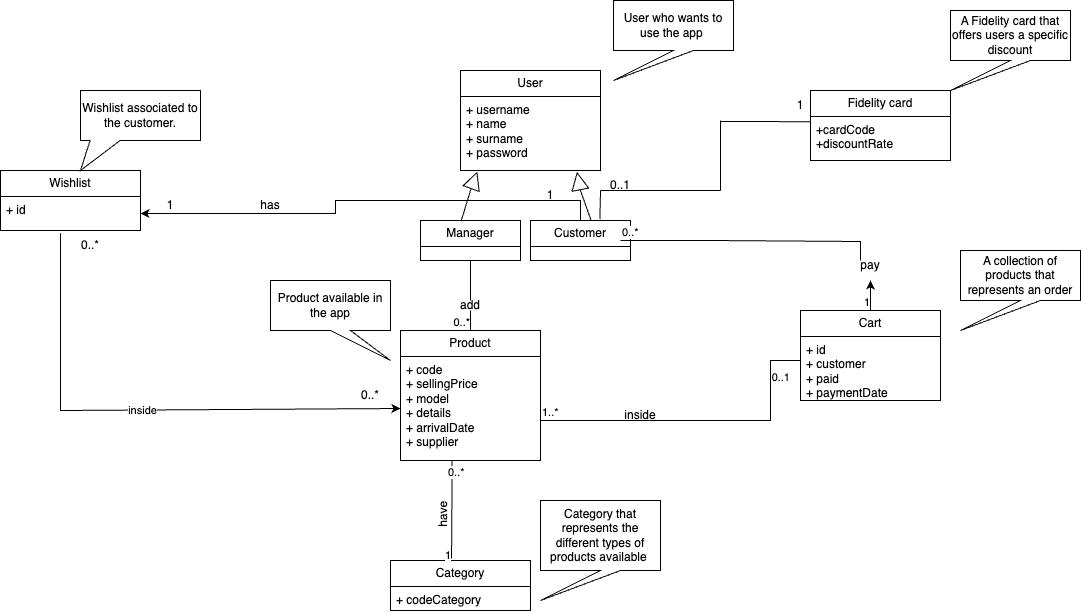

The diagram above was exported from draw.io. Its source (the exported page's mxGraphModel, read from the mxfile embedded in the PNG):
<mxGraphModel dx="2190" dy="901" grid="1" gridSize="10" guides="1" tooltips="1" connect="1" arrows="1" fold="1" page="1" pageScale="1" pageWidth="827" pageHeight="1169" math="0" shadow="0">
  <root>
    <mxCell id="0" />
    <mxCell id="1" parent="0" />
    <mxCell id="jbU1tyUAVSinDJjQ-zEJ-10" value="User" style="swimlane;fontStyle=0;childLayout=stackLayout;horizontal=1;startSize=26;fillColor=none;horizontalStack=0;resizeParent=1;resizeParentMax=0;resizeLast=0;collapsible=1;marginBottom=0;whiteSpace=wrap;html=1;" parent="1" vertex="1">
      <mxGeometry x="140" y="80" width="140" height="100" as="geometry" />
    </mxCell>
    <mxCell id="jbU1tyUAVSinDJjQ-zEJ-11" value="+ username&lt;div&gt;+ name&lt;/div&gt;&lt;div&gt;+ surname&lt;/div&gt;&lt;div&gt;+ password&lt;/div&gt;" style="text;strokeColor=none;fillColor=none;align=left;verticalAlign=top;spacingLeft=4;spacingRight=4;overflow=hidden;rotatable=0;points=[[0,0.5],[1,0.5]];portConstraint=eastwest;whiteSpace=wrap;html=1;" parent="jbU1tyUAVSinDJjQ-zEJ-10" vertex="1">
      <mxGeometry y="26" width="140" height="74" as="geometry" />
    </mxCell>
    <mxCell id="h0Cc1hxkBSO0kVRYqdhF-4" style="edgeStyle=orthogonalEdgeStyle;rounded=0;orthogonalLoop=1;jettySize=auto;html=1;exitX=0.5;exitY=0;exitDx=0;exitDy=0;" parent="1" source="jbU1tyUAVSinDJjQ-zEJ-26" target="h0Cc1hxkBSO0kVRYqdhF-2" edge="1">
      <mxGeometry relative="1" as="geometry" />
    </mxCell>
    <mxCell id="jbU1tyUAVSinDJjQ-zEJ-26" value="Customer" style="swimlane;fontStyle=0;childLayout=stackLayout;horizontal=1;startSize=26;fillColor=none;horizontalStack=0;resizeParent=1;resizeParentMax=0;resizeLast=0;collapsible=1;marginBottom=0;whiteSpace=wrap;html=1;" parent="1" vertex="1">
      <mxGeometry x="210" y="230" width="100" height="40" as="geometry" />
    </mxCell>
    <mxCell id="jbU1tyUAVSinDJjQ-zEJ-27" value="Manager" style="swimlane;fontStyle=0;childLayout=stackLayout;horizontal=1;startSize=26;fillColor=none;horizontalStack=0;resizeParent=1;resizeParentMax=0;resizeLast=0;collapsible=1;marginBottom=0;whiteSpace=wrap;html=1;" parent="1" vertex="1">
      <mxGeometry x="100" y="230" width="100" height="40" as="geometry" />
    </mxCell>
    <mxCell id="jbU1tyUAVSinDJjQ-zEJ-35" value="Product" style="swimlane;fontStyle=0;childLayout=stackLayout;horizontal=1;startSize=26;fillColor=none;horizontalStack=0;resizeParent=1;resizeParentMax=0;resizeLast=0;collapsible=1;marginBottom=0;whiteSpace=wrap;html=1;" parent="1" vertex="1">
      <mxGeometry x="80" y="340" width="140" height="130" as="geometry" />
    </mxCell>
    <mxCell id="jbU1tyUAVSinDJjQ-zEJ-36" value="+ code&lt;div&gt;+ sellingPrice&lt;/div&gt;&lt;div&gt;+ model&lt;/div&gt;&lt;div&gt;+ details&lt;/div&gt;&lt;div&gt;+ arrivalDate&lt;/div&gt;&lt;div&gt;+ supplier&lt;/div&gt;&lt;div&gt;&lt;br&gt;&lt;/div&gt;" style="text;strokeColor=none;fillColor=none;align=left;verticalAlign=top;spacingLeft=4;spacingRight=4;overflow=hidden;rotatable=0;points=[[0,0.5],[1,0.5]];portConstraint=eastwest;whiteSpace=wrap;html=1;" parent="jbU1tyUAVSinDJjQ-zEJ-35" vertex="1">
      <mxGeometry y="26" width="140" height="104" as="geometry" />
    </mxCell>
    <mxCell id="jbU1tyUAVSinDJjQ-zEJ-37" value="" style="endArrow=block;endSize=16;endFill=0;html=1;rounded=0;exitX=0.407;exitY=0.008;exitDx=0;exitDy=0;exitPerimeter=0;entryX=0.12;entryY=1.014;entryDx=0;entryDy=0;entryPerimeter=0;" parent="1" source="jbU1tyUAVSinDJjQ-zEJ-27" target="jbU1tyUAVSinDJjQ-zEJ-11" edge="1">
      <mxGeometry width="160" relative="1" as="geometry">
        <mxPoint x="140" y="200.23" as="sourcePoint" />
        <mxPoint x="230" y="199.99999999999997" as="targetPoint" />
        <Array as="points">
          <mxPoint x="150" y="199.99999999999997" />
        </Array>
      </mxGeometry>
    </mxCell>
    <mxCell id="jbU1tyUAVSinDJjQ-zEJ-38" value="" style="endArrow=block;endSize=16;endFill=0;html=1;rounded=0;exitX=0.607;exitY=0.007;exitDx=0;exitDy=0;exitPerimeter=0;entryX=0.832;entryY=1.019;entryDx=0;entryDy=0;entryPerimeter=0;" parent="1" source="jbU1tyUAVSinDJjQ-zEJ-26" target="jbU1tyUAVSinDJjQ-zEJ-11" edge="1">
      <mxGeometry width="160" relative="1" as="geometry">
        <mxPoint x="250" y="230" as="sourcePoint" />
        <mxPoint x="267" y="181" as="targetPoint" />
        <Array as="points">
          <mxPoint x="260" y="200" />
        </Array>
      </mxGeometry>
    </mxCell>
    <mxCell id="jbU1tyUAVSinDJjQ-zEJ-40" value="" style="endArrow=none;html=1;edgeStyle=orthogonalEdgeStyle;rounded=0;exitX=0.5;exitY=1;exitDx=0;exitDy=0;entryX=0.5;entryY=0;entryDx=0;entryDy=0;" parent="1" source="jbU1tyUAVSinDJjQ-zEJ-43" target="jbU1tyUAVSinDJjQ-zEJ-35" edge="1">
      <mxGeometry relative="1" as="geometry">
        <mxPoint x="280" y="360" as="sourcePoint" />
        <mxPoint x="440" y="360" as="targetPoint" />
      </mxGeometry>
    </mxCell>
    <mxCell id="jbU1tyUAVSinDJjQ-zEJ-42" value="0..*" style="edgeLabel;resizable=0;html=1;align=right;verticalAlign=bottom;" parent="jbU1tyUAVSinDJjQ-zEJ-40" connectable="0" vertex="1">
      <mxGeometry x="1" relative="1" as="geometry" />
    </mxCell>
    <mxCell id="jbU1tyUAVSinDJjQ-zEJ-50" value="" style="endArrow=none;html=1;edgeStyle=orthogonalEdgeStyle;rounded=0;exitX=0.5;exitY=1;exitDx=0;exitDy=0;entryX=0.5;entryY=0;entryDx=0;entryDy=0;" parent="1" source="jbU1tyUAVSinDJjQ-zEJ-27" target="jbU1tyUAVSinDJjQ-zEJ-43" edge="1">
      <mxGeometry relative="1" as="geometry">
        <mxPoint x="150" y="270" as="sourcePoint" />
        <mxPoint x="150" y="340" as="targetPoint" />
      </mxGeometry>
    </mxCell>
    <mxCell id="jbU1tyUAVSinDJjQ-zEJ-43" value="add" style="text;html=1;align=center;verticalAlign=middle;whiteSpace=wrap;rounded=0;rotation=0;" parent="1" vertex="1">
      <mxGeometry x="135" y="310" width="30" height="10" as="geometry" />
    </mxCell>
    <mxCell id="nfl1WvcNC59etmKPflto-13" value="" style="edgeStyle=orthogonalEdgeStyle;rounded=0;orthogonalLoop=1;jettySize=auto;html=1;" parent="1" source="jbU1tyUAVSinDJjQ-zEJ-65" target="jbU1tyUAVSinDJjQ-zEJ-75" edge="1">
      <mxGeometry relative="1" as="geometry" />
    </mxCell>
    <mxCell id="jbU1tyUAVSinDJjQ-zEJ-65" value="Cart" style="swimlane;fontStyle=0;childLayout=stackLayout;horizontal=1;startSize=26;fillColor=none;horizontalStack=0;resizeParent=1;resizeParentMax=0;resizeLast=0;collapsible=1;marginBottom=0;whiteSpace=wrap;html=1;" parent="1" vertex="1">
      <mxGeometry x="480" y="320" width="140" height="90" as="geometry" />
    </mxCell>
    <mxCell id="jbU1tyUAVSinDJjQ-zEJ-66" value="+ id&lt;div&gt;+ customer&lt;/div&gt;&lt;div&gt;+ paid&lt;/div&gt;&lt;div&gt;+ paymentDate&lt;/div&gt;" style="text;strokeColor=none;fillColor=none;align=left;verticalAlign=top;spacingLeft=4;spacingRight=4;overflow=hidden;rotatable=0;points=[[0,0.5],[1,0.5]];portConstraint=eastwest;whiteSpace=wrap;html=1;" parent="jbU1tyUAVSinDJjQ-zEJ-65" vertex="1">
      <mxGeometry y="26" width="140" height="64" as="geometry" />
    </mxCell>
    <mxCell id="jbU1tyUAVSinDJjQ-zEJ-67" value="" style="endArrow=none;html=1;edgeStyle=orthogonalEdgeStyle;rounded=0;entryX=0;entryY=0.762;entryDx=0;entryDy=0;entryPerimeter=0;" parent="1" target="jbU1tyUAVSinDJjQ-zEJ-66" edge="1">
      <mxGeometry relative="1" as="geometry">
        <mxPoint x="220" y="404.67" as="sourcePoint" />
        <mxPoint x="550" y="370" as="targetPoint" />
        <Array as="points">
          <mxPoint x="220" y="430" />
          <mxPoint x="450" y="430" />
          <mxPoint x="450" y="370" />
        </Array>
      </mxGeometry>
    </mxCell>
    <mxCell id="jbU1tyUAVSinDJjQ-zEJ-68" value="1..*" style="edgeLabel;resizable=0;html=1;align=left;verticalAlign=bottom;" parent="jbU1tyUAVSinDJjQ-zEJ-67" connectable="0" vertex="1">
      <mxGeometry x="-1" relative="1" as="geometry">
        <mxPoint y="25" as="offset" />
      </mxGeometry>
    </mxCell>
    <mxCell id="jbU1tyUAVSinDJjQ-zEJ-69" value="0..1" style="edgeLabel;resizable=0;html=1;align=right;verticalAlign=bottom;" parent="jbU1tyUAVSinDJjQ-zEJ-67" connectable="0" vertex="1">
      <mxGeometry x="1" relative="1" as="geometry">
        <mxPoint x="-10" as="offset" />
      </mxGeometry>
    </mxCell>
    <mxCell id="jbU1tyUAVSinDJjQ-zEJ-72" value="" style="endArrow=none;html=1;edgeStyle=orthogonalEdgeStyle;rounded=0;entryX=0.5;entryY=0;entryDx=0;entryDy=0;" parent="1" target="jbU1tyUAVSinDJjQ-zEJ-65" edge="1">
      <mxGeometry relative="1" as="geometry">
        <mxPoint x="550" y="290" as="sourcePoint" />
        <mxPoint x="460" y="140" as="targetPoint" />
        <Array as="points">
          <mxPoint x="550" y="320" />
          <mxPoint x="550" y="320" />
        </Array>
      </mxGeometry>
    </mxCell>
    <mxCell id="jbU1tyUAVSinDJjQ-zEJ-74" value="1" style="edgeLabel;resizable=0;html=1;align=right;verticalAlign=bottom;" parent="jbU1tyUAVSinDJjQ-zEJ-72" connectable="0" vertex="1">
      <mxGeometry x="1" relative="1" as="geometry" />
    </mxCell>
    <mxCell id="jbU1tyUAVSinDJjQ-zEJ-76" value="" style="endArrow=none;html=1;edgeStyle=orthogonalEdgeStyle;rounded=0;" parent="1" edge="1">
      <mxGeometry relative="1" as="geometry">
        <mxPoint x="300" y="250" as="sourcePoint" />
        <mxPoint x="540" y="270" as="targetPoint" />
        <Array as="points">
          <mxPoint x="390" y="250" />
          <mxPoint x="570" y="251" />
        </Array>
      </mxGeometry>
    </mxCell>
    <mxCell id="jbU1tyUAVSinDJjQ-zEJ-77" value="0..*" style="edgeLabel;resizable=0;html=1;align=left;verticalAlign=bottom;" parent="jbU1tyUAVSinDJjQ-zEJ-76" connectable="0" vertex="1">
      <mxGeometry x="-1" relative="1" as="geometry" />
    </mxCell>
    <mxCell id="jbU1tyUAVSinDJjQ-zEJ-75" value="pay" style="text;html=1;align=center;verticalAlign=middle;whiteSpace=wrap;rounded=0;" parent="1" vertex="1">
      <mxGeometry x="520" y="260" width="60" height="30" as="geometry" />
    </mxCell>
    <mxCell id="jbU1tyUAVSinDJjQ-zEJ-92" value="inside" style="text;html=1;align=center;verticalAlign=middle;whiteSpace=wrap;rounded=0;" parent="1" vertex="1">
      <mxGeometry x="290" y="410" width="60" height="30" as="geometry" />
    </mxCell>
    <mxCell id="jbU1tyUAVSinDJjQ-zEJ-97" value="Category" style="swimlane;fontStyle=0;childLayout=stackLayout;horizontal=1;startSize=26;fillColor=none;horizontalStack=0;resizeParent=1;resizeParentMax=0;resizeLast=0;collapsible=1;marginBottom=0;whiteSpace=wrap;html=1;" parent="1" vertex="1">
      <mxGeometry x="70" y="570" width="140" height="50" as="geometry" />
    </mxCell>
    <mxCell id="jbU1tyUAVSinDJjQ-zEJ-98" value="+ codeCategory" style="text;strokeColor=none;fillColor=none;align=left;verticalAlign=top;spacingLeft=4;spacingRight=4;overflow=hidden;rotatable=0;points=[[0,0.5],[1,0.5]];portConstraint=eastwest;whiteSpace=wrap;html=1;" parent="jbU1tyUAVSinDJjQ-zEJ-97" vertex="1">
      <mxGeometry y="26" width="140" height="24" as="geometry" />
    </mxCell>
    <mxCell id="jbU1tyUAVSinDJjQ-zEJ-99" value="" style="endArrow=none;html=1;edgeStyle=orthogonalEdgeStyle;rounded=0;entryX=0.436;entryY=-0.042;entryDx=0;entryDy=0;entryPerimeter=0;exitX=0.367;exitY=0.997;exitDx=0;exitDy=0;exitPerimeter=0;" parent="1" source="jbU1tyUAVSinDJjQ-zEJ-36" target="jbU1tyUAVSinDJjQ-zEJ-97" edge="1">
      <mxGeometry relative="1" as="geometry">
        <mxPoint x="131" y="472" as="sourcePoint" />
        <mxPoint x="270" y="510" as="targetPoint" />
        <Array as="points">
          <mxPoint x="131" y="510" />
          <mxPoint x="131" y="510" />
        </Array>
      </mxGeometry>
    </mxCell>
    <mxCell id="jbU1tyUAVSinDJjQ-zEJ-100" value="0..*" style="edgeLabel;resizable=0;html=1;align=left;verticalAlign=bottom;" parent="jbU1tyUAVSinDJjQ-zEJ-99" connectable="0" vertex="1">
      <mxGeometry x="-1" relative="1" as="geometry">
        <mxPoint x="-5" y="20" as="offset" />
      </mxGeometry>
    </mxCell>
    <mxCell id="jbU1tyUAVSinDJjQ-zEJ-101" value="1" style="edgeLabel;resizable=0;html=1;align=right;verticalAlign=bottom;" parent="jbU1tyUAVSinDJjQ-zEJ-99" connectable="0" vertex="1">
      <mxGeometry x="1" relative="1" as="geometry">
        <mxPoint y="4" as="offset" />
      </mxGeometry>
    </mxCell>
    <mxCell id="jbU1tyUAVSinDJjQ-zEJ-102" value="User who wants to use the app&amp;nbsp;" style="shape=callout;whiteSpace=wrap;html=1;perimeter=calloutPerimeter;position2=0;" parent="1" vertex="1">
      <mxGeometry x="293" y="10" width="120" height="80" as="geometry" />
    </mxCell>
    <mxCell id="jbU1tyUAVSinDJjQ-zEJ-103" value="Product available in the app" style="shape=callout;whiteSpace=wrap;html=1;perimeter=calloutPerimeter;position2=1;" parent="1" vertex="1">
      <mxGeometry x="-50" y="290" width="120" height="80" as="geometry" />
    </mxCell>
    <mxCell id="jbU1tyUAVSinDJjQ-zEJ-104" value="A collection of products that represents an order" style="shape=callout;whiteSpace=wrap;html=1;perimeter=calloutPerimeter;position2=0;" parent="1" vertex="1">
      <mxGeometry x="640" y="260" width="120" height="80" as="geometry" />
    </mxCell>
    <mxCell id="jbU1tyUAVSinDJjQ-zEJ-106" value="Category that represents the different types of products available&amp;nbsp;" style="shape=callout;whiteSpace=wrap;html=1;perimeter=calloutPerimeter;position2=0;" parent="1" vertex="1">
      <mxGeometry x="220" y="510" width="120" height="100" as="geometry" />
    </mxCell>
    <mxCell id="jbU1tyUAVSinDJjQ-zEJ-107" value="have" style="text;html=1;align=center;verticalAlign=middle;whiteSpace=wrap;rounded=0;rotation=-90;" parent="1" vertex="1">
      <mxGeometry x="105" y="520" width="35" height="7.69" as="geometry" />
    </mxCell>
    <mxCell id="nfl1WvcNC59etmKPflto-3" value="Fidelity card" style="swimlane;fontStyle=0;childLayout=stackLayout;horizontal=1;startSize=26;fillColor=none;horizontalStack=0;resizeParent=1;resizeParentMax=0;resizeLast=0;collapsible=1;marginBottom=0;whiteSpace=wrap;html=1;" parent="1" vertex="1">
      <mxGeometry x="490" y="100" width="140" height="70" as="geometry" />
    </mxCell>
    <mxCell id="nfl1WvcNC59etmKPflto-4" value="+cardCode&lt;div&gt;+discountRate&lt;/div&gt;&lt;div&gt;&lt;br&gt;&lt;/div&gt;" style="text;strokeColor=none;fillColor=none;align=left;verticalAlign=top;spacingLeft=4;spacingRight=4;overflow=hidden;rotatable=0;points=[[0,0.5],[1,0.5]];portConstraint=eastwest;whiteSpace=wrap;html=1;" parent="nfl1WvcNC59etmKPflto-3" vertex="1">
      <mxGeometry y="26" width="140" height="44" as="geometry" />
    </mxCell>
    <mxCell id="nfl1WvcNC59etmKPflto-14" value="" style="endArrow=none;html=1;rounded=0;entryX=-0.001;entryY=0.118;entryDx=0;entryDy=0;entryPerimeter=0;" parent="1" target="nfl1WvcNC59etmKPflto-4" edge="1">
      <mxGeometry width="50" height="50" relative="1" as="geometry">
        <mxPoint x="400" y="131" as="sourcePoint" />
        <mxPoint x="450" y="160" as="targetPoint" />
      </mxGeometry>
    </mxCell>
    <mxCell id="nfl1WvcNC59etmKPflto-15" value="0..1" style="text;html=1;align=center;verticalAlign=middle;whiteSpace=wrap;rounded=0;" parent="1" vertex="1">
      <mxGeometry x="270" y="180" width="60" height="30" as="geometry" />
    </mxCell>
    <mxCell id="nfl1WvcNC59etmKPflto-17" value="" style="endArrow=none;html=1;rounded=0;" parent="1" edge="1">
      <mxGeometry width="50" height="50" relative="1" as="geometry">
        <mxPoint x="400" y="200" as="sourcePoint" />
        <mxPoint x="400" y="130" as="targetPoint" />
      </mxGeometry>
    </mxCell>
    <mxCell id="nfl1WvcNC59etmKPflto-20" value="1" style="text;html=1;align=center;verticalAlign=middle;whiteSpace=wrap;rounded=0;" parent="1" vertex="1">
      <mxGeometry x="450" y="100" width="60" height="30" as="geometry" />
    </mxCell>
    <mxCell id="nfl1WvcNC59etmKPflto-21" value="A Fidelity card that offers users a specific discount" style="shape=callout;whiteSpace=wrap;html=1;perimeter=calloutPerimeter;position2=0;" parent="1" vertex="1">
      <mxGeometry x="630" y="20" width="120" height="80" as="geometry" />
    </mxCell>
    <mxCell id="h0Cc1hxkBSO0kVRYqdhF-1" value="Wishlist" style="swimlane;fontStyle=0;childLayout=stackLayout;horizontal=1;startSize=26;fillColor=none;horizontalStack=0;resizeParent=1;resizeParentMax=0;resizeLast=0;collapsible=1;marginBottom=0;whiteSpace=wrap;html=1;" parent="1" vertex="1">
      <mxGeometry x="-320" y="180" width="140" height="60" as="geometry" />
    </mxCell>
    <mxCell id="h0Cc1hxkBSO0kVRYqdhF-2" value="+ id" style="text;strokeColor=none;fillColor=none;align=left;verticalAlign=top;spacingLeft=4;spacingRight=4;overflow=hidden;rotatable=0;points=[[0,0.5],[1,0.5]];portConstraint=eastwest;whiteSpace=wrap;html=1;" parent="h0Cc1hxkBSO0kVRYqdhF-1" vertex="1">
      <mxGeometry y="26" width="140" height="34" as="geometry" />
    </mxCell>
    <mxCell id="h0Cc1hxkBSO0kVRYqdhF-5" value="has" style="text;html=1;align=center;verticalAlign=middle;whiteSpace=wrap;rounded=0;" parent="1" vertex="1">
      <mxGeometry x="-80" y="200" width="60" height="30" as="geometry" />
    </mxCell>
    <mxCell id="h0Cc1hxkBSO0kVRYqdhF-6" value="1" style="text;html=1;align=center;verticalAlign=middle;whiteSpace=wrap;rounded=0;" parent="1" vertex="1">
      <mxGeometry x="200" y="190" width="60" height="30" as="geometry" />
    </mxCell>
    <mxCell id="h0Cc1hxkBSO0kVRYqdhF-7" value="1" style="text;html=1;align=center;verticalAlign=middle;whiteSpace=wrap;rounded=0;" parent="1" vertex="1">
      <mxGeometry x="-180" y="200" width="60" height="30" as="geometry" />
    </mxCell>
    <mxCell id="h0Cc1hxkBSO0kVRYqdhF-8" value="" style="endArrow=none;html=1;rounded=0;" parent="1" edge="1">
      <mxGeometry width="50" height="50" relative="1" as="geometry">
        <mxPoint x="280" y="200" as="sourcePoint" />
        <mxPoint x="400" y="200" as="targetPoint" />
      </mxGeometry>
    </mxCell>
    <mxCell id="h0Cc1hxkBSO0kVRYqdhF-9" value="" style="endArrow=none;html=1;rounded=0;exitX=0.694;exitY=-0.029;exitDx=0;exitDy=0;exitPerimeter=0;" parent="1" source="jbU1tyUAVSinDJjQ-zEJ-26" edge="1">
      <mxGeometry width="50" height="50" relative="1" as="geometry">
        <mxPoint x="300" y="310" as="sourcePoint" />
        <mxPoint x="280" y="200" as="targetPoint" />
      </mxGeometry>
    </mxCell>
    <mxCell id="IykD0o4S5YOPtQmTdAev-1" value="" style="endArrow=classic;html=1;rounded=0;exitX=0.429;exitY=1.084;exitDx=0;exitDy=0;exitPerimeter=0;entryX=0;entryY=0.5;entryDx=0;entryDy=0;" edge="1" parent="1" source="h0Cc1hxkBSO0kVRYqdhF-2" target="jbU1tyUAVSinDJjQ-zEJ-36">
      <mxGeometry relative="1" as="geometry">
        <mxPoint x="90" y="330" as="sourcePoint" />
        <mxPoint x="190" y="330" as="targetPoint" />
        <Array as="points">
          <mxPoint x="-260" y="420" />
        </Array>
      </mxGeometry>
    </mxCell>
    <mxCell id="IykD0o4S5YOPtQmTdAev-2" value="inside" style="edgeLabel;resizable=0;html=1;;align=center;verticalAlign=middle;" connectable="0" vertex="1" parent="IykD0o4S5YOPtQmTdAev-1">
      <mxGeometry relative="1" as="geometry" />
    </mxCell>
    <mxCell id="IykD0o4S5YOPtQmTdAev-3" value="0..*" style="text;html=1;align=center;verticalAlign=middle;whiteSpace=wrap;rounded=0;" vertex="1" parent="1">
      <mxGeometry x="-260" y="240" width="60" height="30" as="geometry" />
    </mxCell>
    <mxCell id="IykD0o4S5YOPtQmTdAev-4" value="0..*" style="text;html=1;align=center;verticalAlign=middle;whiteSpace=wrap;rounded=0;" vertex="1" parent="1">
      <mxGeometry x="20" y="390" width="60" height="30" as="geometry" />
    </mxCell>
    <mxCell id="IykD0o4S5YOPtQmTdAev-6" value="Wishlist associated to the customer." style="shape=callout;whiteSpace=wrap;html=1;perimeter=calloutPerimeter;size=30;position=0.08;base=30;position2=0;" vertex="1" parent="1">
      <mxGeometry x="-240" y="100" width="120" height="80" as="geometry" />
    </mxCell>
  </root>
</mxGraphModel>